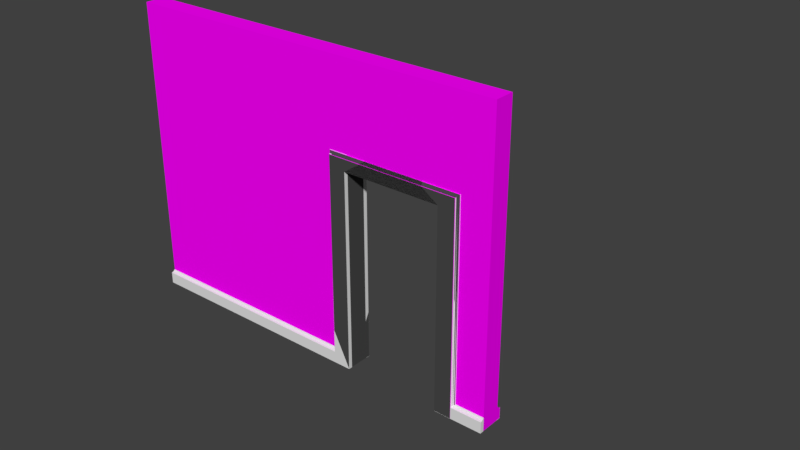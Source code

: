 # Source: LodA_WallWithDoor3x4x.20.blend  (saved by Blender 2.78.0; exported with 4.5.12 LTS)
import bpy
from mathutils import Matrix  # noqa: F401  (used for matrix-valued properties, if any)

bpy.ops.wm.read_factory_settings(use_empty=True)
scene = bpy.context.scene
scene.name = 'Scene'

# ---- collections
col_collection_1 = bpy.data.collections.new('Collection 1'); scene.collection.children.link(col_collection_1)
col_collection_1.hide_render = True
col_collection_1.hide_viewport = True
col_collection_2 = bpy.data.collections.new('Collection 2'); scene.collection.children.link(col_collection_2)

# ---- images (referenced by path relative to the original .blend; pixels are not part of the script)
import os
ASSET_DIR = os.environ.get("B2B_ASSET_DIR", "")  # directory of the original .blend (textures are referenced by path, not embedded)
HERE = os.path.dirname(os.path.abspath(__file__))  # packed textures are extracted next to this script under _unpacked/

def load_image(name, relpath, width, height, colorspace="sRGB"):
    """Load a texture the original file referenced (path relative to the .blend, or extracted next to this script)."""
    p = next((c for c in (os.path.join(HERE, relpath), os.path.join(ASSET_DIR, relpath)) if relpath and os.path.exists(c)), "")
    if p:
        img = bpy.data.images.load(p, check_existing=True)
        img.name = name
    else:  # same state as the original file: an image datablock whose file is absent (Cycles renders it pink)
        img = bpy.data.images.new(name, width, height)
        img.source = "FILE"
        img.filepath = "//" + (relpath or name)
    img.colorspace_settings.name = colorspace
    return img
img_texturescom_papercloseup0016_seamless_s_jpg = load_image('TexturesCom_PaperCloseup0016_seamless_S.jpg', 'TexturesCom_PaperCloseup0016_seamless_S.jpg', 1024, 1024, 'sRGB')
img_texturescom_plasterbare0151_1_seamless_s_jpg = load_image('TexturesCom_PlasterBare0151_1_seamless_S.jpg', 'TexturesCom_PlasterBare0151_1_seamless_S.jpg', 1024, 1024, 'sRGB')

# ---- materials (node trees are filled in below, after node groups)
mat_officewalltexture = bpy.data.materials.new('OfficeWallTexture')
mat_officewalltexture.alpha_threshold = 0.0
mat_officewalltexture.roughness = 0.5
mat_conctrete = bpy.data.materials.new('Conctrete')
mat_conctrete.alpha_threshold = 0.0
mat_conctrete.roughness = 0.5
mat_officegray = bpy.data.materials.new('OfficeGray')
mat_officegray.alpha_threshold = 0.0
mat_officegray.roughness = 0.5

# ---- material node trees
mat_officewalltexture.use_nodes = True; mat_officewalltexture.node_tree.nodes.clear()
_N = mat_officewalltexture.node_tree.nodes; _L = mat_officewalltexture.node_tree.links
n0 = _N.new('ShaderNodeOutputMaterial'); n0.name = 'Material Output'; n0.location = (300, 300)
n1 = _N.new('ShaderNodeBsdfDiffuse'); n1.name = 'Diffuse BSDF'; n1.location = (10, 300)
n2 = _N.new('ShaderNodeTexImage'); n2.name = 'Image Texture'; n2.location = (-180, 300)
n2.width = 140
n2.image = img_texturescom_papercloseup0016_seamless_s_jpg
_L.new(n1.outputs[0], n0.inputs[0])
_L.new(n2.outputs[0], n1.inputs[0])
n0.is_active_output = True
mat_conctrete.use_nodes = True; mat_conctrete.node_tree.nodes.clear()
_N = mat_conctrete.node_tree.nodes; _L = mat_conctrete.node_tree.links
n0 = _N.new('ShaderNodeOutputMaterial'); n0.name = 'Material Output'; n0.location = (300, 300)
n1 = _N.new('ShaderNodeBsdfDiffuse'); n1.name = 'Diffuse BSDF'; n1.location = (10, 300)
n2 = _N.new('ShaderNodeTexImage'); n2.name = 'Image Texture'; n2.location = (-180, 300)
n2.width = 140
n2.image = img_texturescom_plasterbare0151_1_seamless_s_jpg
_L.new(n1.outputs[0], n0.inputs[0])
_L.new(n2.outputs[0], n1.inputs[0])
n0.is_active_output = True
mat_officegray.use_nodes = True; mat_officegray.node_tree.nodes.clear()
_N = mat_officegray.node_tree.nodes; _L = mat_officegray.node_tree.links
n0 = _N.new('ShaderNodeOutputMaterial'); n0.name = 'Material Output'; n0.location = (300, 300)
n1 = _N.new('ShaderNodeBsdfDiffuse'); n1.name = 'Diffuse BSDF'; n1.location = (10, 300)
n1.inputs[0].default_value = (0.06681, 0.06681, 0.06681, 1.0)
_L.new(n1.outputs[0], n0.inputs[0])
n0.is_active_output = True

# ---- world
world_world_001 = bpy.data.worlds.new('World.001'); scene.world = world_world_001
world_world_001.use_nodes = True; world_world_001.node_tree.nodes.clear()
_N = world_world_001.node_tree.nodes; _L = world_world_001.node_tree.links
n0 = _N.new('ShaderNodeOutputWorld'); n0.name = 'World Output'; n0.location = (300, 300)
n1 = _N.new('ShaderNodeBackground'); n1.name = 'Background'; n1.location = (10, 300)
n1.inputs[0].default_value = (0.05, 0.05, 0.05, 1.0)
_L.new(n1.outputs[0], n0.inputs[0])
n0.is_active_output = True
world_world_001.use_sun_shadow = False
world_world_001.sun_shadow_jitter_overblur = 0.0
world_world_001.cycles.sampling_method = 'MANUAL'

# ---- meshes
me_loda_wallwithdoor3x4x_000 = bpy.data.meshes.new('LodA_WallWithDoor3x4x.000')
me_loda_wallwithdoor3x4x_000.from_pydata([(-2.0, 0.0, 0.0), (2.0, 0.0, 0.0), (-2.0, 3.0, 0.0), (2.0, 3.0, 0.0), (-2.0, 3.0, -0.2), (-2.0, -1.093e-08, -0.2), (2.0, -1.093e-08, -0.2), (2.0, 3.0, -0.2), (0.5, 2.0, -0.2), (0.5, 2.0, -2.235e-08), (1.5, 2.0, -0.2), (1.5, 2.0, -2.235e-08), (0.5, -1.093e-08, -0.2), (0.5, 0.0, 0.0), (1.5, -1.093e-08, -0.2), (1.5, 0.0, 0.0)], [], [(0, 13, 9, 11, 15, 1, 3, 2), (5, 4, 7, 6, 14, 10, 8, 12), (1, 6, 7, 3), (2, 4, 5, 0), (3, 7, 4, 2), (0, 5, 12, 13), (11, 10, 14, 15), (15, 14, 6, 1), (8, 9, 13, 12), (10, 11, 9, 8)])
me_loda_wallwithdoor3x4x_000.use_remesh_preserve_volume = False
me_loda_wallwithdoor3x4x_000.use_remesh_preserve_attributes = False
me_loda_wallwithdoor3x4x_000.use_mirror_vertex_groups = False
me_loda_wallwithdoor3x4x_000.update()
me_lodb_wallwithdoorouter3x4x_20 = bpy.data.meshes.new('LodB_WallWithDoorOuter3x4x.20')
me_lodb_wallwithdoorouter3x4x_20.from_pydata([(0.5, 1.999, -1.358e-07), (0.3048, 2.141, -1.231e-07), (0.5, 1.999, 0.04), (0.3137, 2.132, 0.009337), (0.3212, 2.125, 0.0168), (0.3265, 2.119, 0.02742), (0.3048, 2.141, 0.003592), (0.3066, 2.139, 0.006757), (0.3054, 2.141, 0.005458), (0.3283, 2.118, 0.03754), (0.3306, 2.115, 0.04), (0.3293, 2.117, 0.03914), (1.5, 1.999, 0.04), (1.5, 1.999, -1.358e-07), (1.305, 2.141, -1.231e-07), (1.321, 2.125, 0.0168), (1.314, 2.132, 0.009337), (1.327, 2.119, 0.02742), (1.305, 2.141, 0.005458), (1.305, 2.141, 0.003592), (1.307, 2.139, 0.006757), (1.331, 2.115, 0.04), (1.329, 2.117, 0.03914), (1.328, 2.118, 0.03754), (1.5, 1.999, -1.375e-07), (1.695, 2.141, -1.248e-07), (1.5, 1.999, 0.04), (1.686, 2.132, 0.009337), (1.679, 2.125, 0.0168), (1.673, 2.119, 0.02742), (1.695, 2.141, 0.003592), (1.693, 2.139, 0.006757), (1.695, 2.141, 0.005458), (1.672, 2.118, 0.03754), (1.669, 2.115, 0.04), (1.671, 2.117, 0.03914), (0.5, 1.999, 0.04), (0.5, 1.999, -1.375e-07), (0.6952, 2.141, -1.248e-07), (0.6788, 2.125, 0.0168), (0.6863, 2.132, 0.009337), (0.6735, 2.119, 0.02742), (0.6946, 2.141, 0.005458), (0.6952, 2.141, 0.003592), (0.6934, 2.139, 0.006757), (0.6694, 2.115, 0.04), (0.6707, 2.117, 0.03914), (0.6717, 2.118, 0.03754), (0.5, 1.999, -0.2), (0.3048, 2.141, -0.2), (0.5, 1.999, -0.24), (0.2991, 0.1403, -0.2), (0.3137, 2.132, -0.2093), (0.3212, 2.125, -0.2168), (0.3265, 2.119, -0.2274), (0.3208, 0.1186, -0.2274), (0.3155, 0.1239, -0.2168), (0.308, 0.1314, -0.2093), (0.3048, 2.141, -0.2036), (0.3066, 2.139, -0.2068), (0.3054, 2.141, -0.2055), (0.3009, 0.1386, -0.2068), (0.2991, 0.1403, -0.2036), (0.2997, 0.1397, -0.2055), (0.3283, 2.118, -0.2375), (0.3306, 2.115, -0.24), (0.3293, 2.117, -0.2391), (0.3249, 0.1146, -0.24), (0.3226, 0.1168, -0.2375), (0.3236, 0.1159, -0.2391), (1.5, 1.999, -0.24), (1.5, 1.999, -0.2), (1.305, 2.141, -0.2), (1.321, 2.125, -0.2168), (1.314, 2.132, -0.2093), (1.327, 2.119, -0.2274), (1.305, 2.141, -0.2055), (1.305, 2.141, -0.2036), (1.307, 2.139, -0.2068), (1.331, 2.115, -0.24), (1.329, 2.117, -0.2391), (1.328, 2.118, -0.2375), (-2.0, -0.001823, -0.2), (-2.0, -0.001823, -0.24), (1.5, 1.999, -0.2), (1.695, 2.141, -0.2), (1.5, 1.999, -0.24), (1.701, 0.1403, -0.2), (1.686, 2.132, -0.2093), (1.679, 2.125, -0.2168), (1.673, 2.119, -0.2274), (1.679, 0.1186, -0.2274), (1.684, 0.1239, -0.2168), (1.692, 0.1314, -0.2093), (1.695, 2.141, -0.2036), (1.693, 2.139, -0.2068), (1.695, 2.141, -0.2055), (1.699, 0.1386, -0.2068), (1.701, 0.1403, -0.2036), (1.7, 0.1397, -0.2055), (1.672, 2.118, -0.2375), (1.669, 2.115, -0.24), (1.671, 2.117, -0.2391), (1.675, 0.1146, -0.24), (1.677, 0.1168, -0.2375), (1.676, 0.1159, -0.2391), (0.5, 1.999, -0.24), (0.5, 1.999, -0.2), (0.6952, 2.141, -0.2), (0.6788, 2.125, -0.2168), (0.6863, 2.132, -0.2093), (0.6735, 2.119, -0.2274), (0.6946, 2.141, -0.2055), (0.6952, 2.141, -0.2036), (0.6934, 2.139, -0.2068), (0.6694, 2.115, -0.24), (0.6707, 2.117, -0.2391), (0.6717, 2.118, -0.2375), (2.0, 0.1403, -0.2), (2.0, 0.1314, -0.2093), (2.0, 0.1239, -0.2168), (2.0, 0.1186, -0.2274), (2.0, 0.1403, -0.2036), (2.0, 0.1397, -0.2055), (2.0, 0.1386, -0.2068), (2.0, 0.1159, -0.2391), (2.0, 0.1146, -0.24), (2.0, 0.1168, -0.2375), (-2.0, 0.1159, -0.2391), (-2.0, 0.1186, -0.2274), (-2.0, 0.1314, -0.2093), (-2.0, 0.1239, -0.2168), (-2.0, 0.1386, -0.2068), (-2.0, 0.1146, -0.24), (-2.0, 0.1168, -0.2375), (-2.0, 0.1386, -0.2), (-2.0, 0.0, 0.0), (-2.0, 3.0, 0.0), (2.0, 3.0, 0.0), (-2.0, 3.0, -0.2), (-2.0, -1.093e-08, -0.2), (2.0, 3.0, -0.2), (0.5, 2.0, -0.2), (0.5, 2.0, -2.235e-08), (1.5, 2.0, -0.2), (1.5, 2.0, -2.235e-08), (0.5, -1.093e-08, -0.2), (0.5, 0.0, 0.0), (-0.6513, -3.109e-08, 0.0), (-0.6513, -3.705e-08, -0.2), (-0.6513, -3.705e-08, -0.2), (-0.6513, -0.001823, -0.2), (-0.6513, -0.001823, -0.24), (-0.6513, -3.825e-08, -0.24), (0.2994, 7.451e-09, 0.003592), (0.2994, 7.451e-09, 0.003407), (0.3008, -1.192e-07, -3.048e-08), (0.5, -1.192e-07, -3.044e-08), (0.3, -2.161e-07, 0.005458), (0.4974, -3.702e-08, -0.2), (0.5, -9.185e-08, -0.2), (0.3012, -5.215e-08, 0.006757), (0.3083, -1.341e-07, 0.009337), (0.3159, 4.47e-08, 0.0168), (0.3212, -7.451e-08, 0.02742), (0.323, 1.49e-08, 0.03754), (0.3239, 8.941e-08, 0.03914), (0.3252, -1.49e-08, 0.04), (0.5, -3.199e-07, 0.04), (0.5, -9.36e-08, -0.24), (0.4973, -3.83e-08, -0.24), (1.5, 2.98e-08, -0.2), (2.0, 0.0, 1.561e-08), (2.0, -2.98e-08, -0.2), (1.5, 2.98e-08, 1.097e-08), (1.503, -3.679e-08, -0.2), (1.5, -2.549e-07, -0.2), (1.7, 1.788e-07, -3.246e-08), (1.7, 1.788e-07, 0.003196), (1.7, 1.788e-07, 0.003592), (1.5, -8.941e-08, -2.773e-08), (1.7, 2.98e-08, 0.005458), (1.699, 8.941e-08, 0.006757), (1.691, 1.043e-07, 0.009337), (1.684, 2.235e-07, 0.0168), (1.679, 1.788e-07, 0.02742), (1.677, 0.0, 0.03754), (1.676, -5.96e-08, 0.03914), (1.674, -5.96e-08, 0.04), (2.0, -3.679e-08, -0.2), (1.5, -8.941e-08, 0.04), (1.503, -3.807e-08, -0.24), (1.5, -2.568e-07, -0.24), (2.0, -3.818e-08, -0.24), (-0.6513, -3.705e-08, -0.2), (-0.6513, -3.109e-08, 0.0), (-2.0, 3.0, 0.0), (2.0, 3.0, 0.0), (-2.0, 3.0, -0.2), (2.0, 3.0, -0.2), (2.0, 0.0, 1.561e-08), (2.0, -2.98e-08, -0.2)], [(149, 148), (146, 149)], [(6, 8, 18, 19), (2, 168, 157, 0), (7, 161, 162, 3), (3, 162, 163, 4), (4, 163, 164, 5), (2, 10, 167, 168), (6, 154, 158, 8), (8, 158, 161, 7), (5, 164, 165, 9), (13, 14, 19, 18, 20, 16, 15, 17, 23, 22, 21, 12), (1, 6, 19, 14), (4, 5, 17, 15), (8, 7, 20, 18), (0, 1, 14, 13), (3, 4, 15, 16), (5, 9, 23, 17), (7, 3, 16, 20), (9, 11, 22, 23), (11, 10, 21, 22), (10, 2, 12, 21), (2, 0, 13, 12), (30, 43, 42, 32), (26, 24, 180, 190), (31, 27, 183, 182), (27, 28, 184, 183), (28, 29, 185, 184), (26, 190, 188, 34), (30, 32, 181, 179), (32, 31, 182, 181), (29, 33, 186, 185), (37, 36, 45, 46, 47, 41, 39, 40, 44, 42, 43, 38), (25, 38, 43, 30), (28, 39, 41, 29), (32, 42, 44, 31), (24, 37, 38, 25), (27, 40, 39, 28), (29, 41, 47, 33), (31, 44, 40, 27), (33, 47, 46, 35), (35, 46, 45, 34), (34, 45, 36, 26), (26, 36, 37, 24), (58, 77, 76, 60), (50, 48, 160, 169), (59, 52, 57, 61), (62, 51, 49, 58), (52, 53, 56, 57), (53, 54, 55, 56), (50, 169, 170, 67, 65), (58, 60, 63, 62), (60, 59, 61, 63), (67, 69, 66, 65), (69, 68, 64, 66), (54, 64, 68, 55), (71, 70, 79, 80, 81, 75, 73, 74, 78, 76, 77, 72), (49, 72, 77, 58), (53, 73, 75, 54), (60, 76, 78, 59), (48, 71, 72, 49), (52, 74, 73, 53), (54, 75, 81, 64), (59, 78, 74, 52), (64, 81, 80, 66), (66, 80, 79, 65), (65, 79, 70, 50), (50, 70, 71, 48), (67, 133, 128, 69), (69, 128, 134, 68), (55, 129, 131, 56), (56, 131, 130, 57), (68, 134, 129, 55), (57, 130, 132, 61), (94, 96, 112, 113), (86, 192, 176, 84), (95, 97, 93, 88), (98, 94, 85, 87), (88, 93, 92, 89), (89, 92, 91, 90), (86, 101, 103, 191, 192), (94, 98, 99, 96), (96, 99, 97, 95), (87, 175, 189, 118), (103, 101, 102, 105), (105, 102, 100, 104), (90, 91, 104, 100), (107, 108, 113, 112, 114, 110, 109, 111, 117, 116, 115, 106), (85, 94, 113, 108), (89, 90, 111, 109), (96, 95, 114, 112), (84, 85, 108, 107), (88, 89, 109, 110), (90, 100, 117, 111), (95, 88, 110, 114), (100, 102, 116, 117), (102, 101, 115, 116), (101, 86, 106, 115), (86, 84, 107, 106), (103, 105, 125, 126), (105, 104, 127, 125), (91, 92, 120, 121), (97, 99, 123, 124), (92, 93, 119, 120), (104, 91, 121, 127), (99, 98, 122, 123), (93, 97, 124, 119), (98, 87, 118, 122), (62, 63, 61, 132, 135, 51), (51, 135, 82, 151, 150, 159), (82, 135, 132, 130, 131, 129, 134, 128, 133, 83), (136, 195, 147, 143, 145, 174, 172, 138, 137), (140, 139, 141, 173, 171, 144, 142, 146, 194), (137, 139, 140, 136), (136, 140, 194, 146, 147, 195), (145, 144, 171, 174), (142, 143, 147, 146), (144, 145, 143, 142), (156, 155, 154, 6, 1), (170, 153, 152, 83, 133, 67), (157, 156, 1, 0), (177, 180, 24, 25), (166, 167, 10, 11), (152, 151, 82, 83), (179, 178, 177, 25, 30), (189, 193, 126, 125, 127, 121, 120, 119, 124, 123, 122, 118), (193, 191, 103, 126), (159, 160, 48, 49, 51), (173, 172, 174, 171), (178, 179, 181, 182, 183, 184, 185, 186, 187, 188, 190, 180, 177), (168, 167, 166, 165, 164, 163, 162, 161, 158, 154, 155, 156, 157), (176, 192, 191, 193, 189, 175), (176, 175, 87, 85, 84), (165, 166, 11, 9), (187, 186, 33, 35), (188, 187, 35, 34), (197, 199, 198, 196), (200, 201, 199, 197)])
me_lodb_wallwithdoorouter3x4x_20.polygons.foreach_set('material_index', [0, 2, 2, 2, 2, 2, 0, 0, 2, 0, 0, 2, 0, 0, 2, 2, 2, 0, 0, 2, 2, 0, 2, 2, 2, 2, 2, 0, 0, 2, 0, 0, 2, 0, 0, 2, 2, 2, 0, 0, 2, 2, 0, 2, 2, 0, 2, 2, 2, 0, 0, 0, 0, 2, 0, 0, 2, 0, 0, 2, 2, 2, 0, 0, 2, 0, 0, 0, 2, 2, 0, 2, 0, 2, 2, 0, 2, 2, 2, 0, 0, 0, 0, 0, 2, 0, 0, 2, 0, 0, 2, 2, 2, 0, 0, 2, 2, 0, 0, 2, 0, 2, 2, 0, 2, 0, 0, 0, 0, 1, 0, 1, 0, 2, 2, 2, 0, 2, 0, 0, 0, 0, 0, 0, 2, 0, 0, 0, 0, 0, 0, 0, 0, 0, 1, 1])
_uv = me_lodb_wallwithdoorouter3x4x_20.uv_layers.new(name='UVMap')
_uv.uv.foreach_set('vector', [0.0, 0.0, 1.0, 0.0, 1.0, 1.0, 0.0, 1.0, 0.0, 0.0, 1.0, 0.0, 1.0, 1.0, 0.0, 1.0, 0.0, 0.0, 1.0, 0.0, 1.0, 1.0, 0.0, 1.0, 0.0, 0.0, 1.0, 0.0, 1.0, 1.0, 0.0, 1.0, 0.0, 0.0, 1.0, 0.0, 1.0, 1.0, 0.0, 1.0, 0.0, 0.0, 1.0, 0.0, 1.0, 1.0, 0.0, 1.0, 0.0, 0.0, 1.0, 0.0, 1.0, 1.0, 0.0, 1.0, 0.0, 0.0, 1.0, 0.0, 1.0, 1.0, 0.0, 1.0, 0.0, 0.0, 1.0, 0.0, 1.0, 1.0, 0.0, 1.0, 0.5, 1.0, 0.75, 0.933, 0.933, 0.75, 1.0, 0.5, 0.933, 0.25, 0.75, 0.06699, 0.5, 0.0, 0.25, 0.06699, 0.06699, 0.25, 0.0, 0.5, 0.06699, 0.75, 0.25, 0.933, 0.0, 0.0, 1.0, 0.0, 1.0, 1.0, 0.0, 1.0, 0.0, 0.0, 1.0, 0.0, 1.0, 1.0, 0.0, 1.0, 0.0, 0.0, 1.0, 0.0, 1.0, 1.0, 0.0, 1.0, 0.0, 0.0, 1.0, 0.0, 1.0, 1.0, 0.0, 1.0, 0.0, 0.0, 1.0, 0.0, 1.0, 1.0, 0.0, 1.0, 0.0, 0.0, 1.0, 0.0, 1.0, 1.0, 0.0, 1.0, 0.0, 0.0, 1.0, 0.0, 1.0, 1.0, 0.0, 1.0, 0.0, 0.0, 1.0, 0.0, 1.0, 1.0, 0.0, 1.0, 0.0, 0.0, 1.0, 0.0, 1.0, 1.0, 0.0, 1.0, 0.0, 0.0, 1.0, 0.0, 1.0, 1.0, 0.0, 1.0, 0.0, 0.0, 1.0, 0.0, 1.0, 1.0, 0.0, 1.0, 0.0, 0.0, 1.0, 0.0, 1.0, 1.0, 0.0, 1.0, 0.0, 0.0, 1.0, 0.0, 1.0, 1.0, 0.0, 1.0, 0.0, 0.0, 1.0, 0.0, 1.0, 1.0, 0.0, 1.0, 0.0, 0.0, 1.0, 0.0, 1.0, 1.0, 0.0, 1.0, 0.0, 0.0, 1.0, 0.0, 1.0, 1.0, 0.0, 1.0, 0.0, 0.0, 1.0, 0.0, 1.0, 1.0, 0.0, 1.0, 0.0, 0.0, 1.0, 0.0, 1.0, 1.0, 0.0, 1.0, 0.0, 0.0, 1.0, 0.0, 1.0, 1.0, 0.0, 1.0, 0.0, 0.0, 1.0, 0.0, 1.0, 1.0, 0.0, 1.0, 0.5, 1.0, 0.75, 0.933, 0.933, 0.75, 1.0, 0.5, 0.933, 0.25, 0.75, 0.06699, 0.5, 0.0, 0.25, 0.06699, 0.06699, 0.25, 0.0, 0.5, 0.06699, 0.75, 0.25, 0.933, 0.0, 0.0, 1.0, 0.0, 1.0, 1.0, 0.0, 1.0, 0.0, 0.0, 1.0, 0.0, 1.0, 1.0, 0.0, 1.0, 0.0, 0.0, 1.0, 0.0, 1.0, 1.0, 0.0, 1.0, 0.0, 0.0, 1.0, 0.0, 1.0, 1.0, 0.0, 1.0, 0.0, 0.0, 1.0, 0.0, 1.0, 1.0, 0.0, 1.0, 0.0, 0.0, 1.0, 0.0, 1.0, 1.0, 0.0, 1.0, 0.0, 0.0, 1.0, 0.0, 1.0, 1.0, 0.0, 1.0, 0.0, 0.0, 1.0, 0.0, 1.0, 1.0, 0.0, 1.0, 0.0, 0.0, 1.0, 0.0, 1.0, 1.0, 0.0, 1.0, 0.0, 0.0, 1.0, 0.0, 1.0, 1.0, 0.0, 1.0, 0.0, 0.0, 1.0, 0.0, 1.0, 1.0, 0.0, 1.0, 0.0, 0.0, 1.0, 0.0, 1.0, 1.0, 0.0, 1.0, 0.0, 0.0, 1.0, 0.0, 1.0, 1.0, 0.0, 1.0, 0.0, 0.0, 1.0, 0.0, 1.0, 1.0, 0.0, 1.0, 0.0, 0.0, 1.0, 0.0, 1.0, 1.0, 0.0, 1.0, 0.0, 0.0, 1.0, 0.0, 1.0, 1.0, 0.0, 1.0, 0.0, 0.0, 1.0, 0.0, 1.0, 1.0, 0.0, 1.0, 0.5, 1.0, 0.9755, 0.6545, 0.7939, 0.09549, 0.2061, 0.09549, 0.02447, 0.6545, 0.0, 0.0, 1.0, 0.0, 1.0, 1.0, 0.0, 1.0, 0.0, 0.0, 1.0, 0.0, 1.0, 1.0, 0.0, 1.0, 0.0, 0.0, 1.0, 0.0, 1.0, 1.0, 0.0, 1.0, 0.0, 0.0, 1.0, 0.0, 1.0, 1.0, 0.0, 1.0, 0.0, 0.0, 1.0, 0.0, 1.0, 1.0, 0.0, 1.0, 0.5, 1.0, 0.75, 0.933, 0.933, 0.75, 1.0, 0.5, 0.933, 0.25, 0.75, 0.06699, 0.5, 0.0, 0.25, 0.06699, 0.06699, 0.25, 0.0, 0.5, 0.06699, 0.75, 0.25, 0.933, 0.0, 0.0, 1.0, 0.0, 1.0, 1.0, 0.0, 1.0, 0.0, 0.0, 1.0, 0.0, 1.0, 1.0, 0.0, 1.0, 0.0, 0.0, 1.0, 0.0, 1.0, 1.0, 0.0, 1.0, 0.0, 0.0, 1.0, 0.0, 1.0, 1.0, 0.0, 1.0, 0.0, 0.0, 1.0, 0.0, 1.0, 1.0, 0.0, 1.0, 0.0, 0.0, 1.0, 0.0, 1.0, 1.0, 0.0, 1.0, 0.0, 0.0, 1.0, 0.0, 1.0, 1.0, 0.0, 1.0, 0.0, 0.0, 1.0, 0.0, 1.0, 1.0, 0.0, 1.0, 0.0, 0.0, 1.0, 0.0, 1.0, 1.0, 0.0, 1.0, 0.0, 0.0, 1.0, 0.0, 1.0, 1.0, 0.0, 1.0, 0.0, 0.0, 1.0, 0.0, 1.0, 1.0, 0.0, 1.0, 0.0, 0.0, 1.0, 0.0, 1.0, 1.0, 0.0, 1.0, 0.0, 0.0, 1.0, 0.0, 1.0, 1.0, 0.0, 1.0, 0.0, 0.0, 1.0, 0.0, 1.0, 1.0, 0.0, 1.0, 0.0, 0.0, 1.0, 0.0, 1.0, 1.0, 0.0, 1.0, 0.0, 0.0, 1.0, 0.0, 1.0, 1.0, 0.0, 1.0, 0.0, 0.0, 1.0, 0.0, 1.0, 1.0, 0.0, 1.0, 0.0, 0.0, 1.0, 0.0, 1.0, 1.0, 0.0, 1.0, 0.0, 0.0, 1.0, 0.0, 1.0, 1.0, 0.0, 1.0, 0.0, 0.0, 1.0, 0.0, 1.0, 1.0, 0.0, 1.0, 0.0, 0.0, 1.0, 0.0, 1.0, 1.0, 0.0, 1.0, 0.0, 0.0, 1.0, 0.0, 1.0, 1.0, 0.0, 1.0, 0.0, 0.0, 1.0, 0.0, 1.0, 1.0, 0.0, 1.0, 0.5, 1.0, 0.9755, 0.6545, 0.7939, 0.09549, 0.2061, 0.09549, 0.02447, 0.6545, 0.0, 0.0, 1.0, 0.0, 1.0, 1.0, 0.0, 1.0, 0.0, 0.0, 1.0, 0.0, 1.0, 1.0, 0.0, 1.0, 0.0, 0.0, 1.0, 0.0, 1.0, 1.0, 0.0, 1.0, 0.0, 0.0, 1.0, 0.0, 1.0, 1.0, 0.0, 1.0, 0.0, 0.0, 1.0, 0.0, 1.0, 1.0, 0.0, 1.0, 0.0, 0.0, 1.0, 0.0, 1.0, 1.0, 0.0, 1.0, 0.5, 1.0, 0.75, 0.933, 0.933, 0.75, 1.0, 0.5, 0.933, 0.25, 0.75, 0.06699, 0.5, 0.0, 0.25, 0.06699, 0.06699, 0.25, 0.0, 0.5, 0.06699, 0.75, 0.25, 0.933, 0.0, 0.0, 1.0, 0.0, 1.0, 1.0, 0.0, 1.0, 0.0, 0.0, 1.0, 0.0, 1.0, 1.0, 0.0, 1.0, 0.0, 0.0, 1.0, 0.0, 1.0, 1.0, 0.0, 1.0, 0.0, 0.0, 1.0, 0.0, 1.0, 1.0, 0.0, 1.0, 0.0, 0.0, 1.0, 0.0, 1.0, 1.0, 0.0, 1.0, 0.0, 0.0, 1.0, 0.0, 1.0, 1.0, 0.0, 1.0, 0.0, 0.0, 1.0, 0.0, 1.0, 1.0, 0.0, 1.0, 0.0, 0.0, 1.0, 0.0, 1.0, 1.0, 0.0, 1.0, 0.0, 0.0, 1.0, 0.0, 1.0, 1.0, 0.0, 1.0, 0.0, 0.0, 1.0, 0.0, 1.0, 1.0, 0.0, 1.0, 0.0, 0.0, 1.0, 0.0, 1.0, 1.0, 0.0, 1.0, 0.0, 0.0, 1.0, 0.0, 1.0, 1.0, 0.0, 1.0, 0.0, 0.0, 1.0, 0.0, 1.0, 1.0, 0.0, 1.0, 0.0, 0.0, 1.0, 0.0, 1.0, 1.0, 0.0, 1.0, 0.0, 0.0, 1.0, 0.0, 1.0, 1.0, 0.0, 1.0, 0.0, 0.0, 1.0, 0.0, 1.0, 1.0, 0.0, 1.0, 0.0, 0.0, 1.0, 0.0, 1.0, 1.0, 0.0, 1.0, 0.0, 0.0, 1.0, 0.0, 1.0, 1.0, 0.0, 1.0, 0.0, 0.0, 1.0, 0.0, 1.0, 1.0, 0.0, 1.0, 0.0, 0.0, 1.0, 0.0, 1.0, 1.0, 0.0, 1.0, 0.5, 1.0, 0.933, 0.75, 0.933, 0.25, 0.5, 0.0, 0.06699, 0.25, 0.06699, 0.75, 0.5, 1.0, 0.933, 0.75, 0.933, 0.25, 0.5, 0.0, 0.06699, 0.25, 0.06699, 0.75, 0.5, 1.0, 0.7939, 0.9045, 0.9755, 0.6545, 0.9755, 0.3455, 0.7939, 0.09549, 0.5, 0.0, 0.2061, 0.09549, 0.02447, 0.3455, 0.02447, 0.6545, 0.2061, 0.9045, 3.0, 0.0, 3.0, 1.012, 3.0, 1.875, 1.0, 1.875, 1.0, 2.625, 3.0, 2.625, 3.0, 3.0, 4.768e-07, 3.0, 0.0, 1.788e-07, 3.0, 3.0, 4.768e-07, 3.0, 0.0, 3.576e-07, 3.0, 0.0, 3.0, 0.375, 1.0, 0.375, 1.0, 1.125, 3.0, 1.125, 3.0, 1.988, 0.0, 0.0, 0.5, 0.0, 0.5, 2.0, 6.557e-07, 2.0, 0.5, 1.0, 0.933, 0.75, 0.933, 0.25, 0.5, 0.0, 0.06699, 0.25, 0.06699, 0.75, 0.0, 0.0, 1.0, 0.0, 1.0, 1.0, 0.0, 1.0, 0.0, 0.0, 1.0, 0.0, 1.0, 1.0, 0.0, 1.0, 0.0, 0.0, 1.0, 0.0, 1.0, 1.0, 0.0, 1.0, 0.5, 1.0, 0.9755, 0.6545, 0.7939, 0.09549, 0.2061, 0.09549, 0.02447, 0.6545, 0.5, 1.0, 0.933, 0.75, 0.933, 0.25, 0.5, 0.0, 0.06699, 0.25, 0.06699, 0.75, 0.0, 0.0, 1.0, 0.0, 1.0, 1.0, 0.0, 1.0, 0.0, 0.0, 1.0, 0.0, 1.0, 1.0, 0.0, 1.0, 0.0, 0.0, 1.0, 0.0, 1.0, 1.0, 0.0, 1.0, 0.0, 0.0, 1.0, 0.0, 1.0, 1.0, 0.0, 1.0, 0.5, 1.0, 0.9755, 0.6545, 0.7939, 0.09549, 0.2061, 0.09549, 0.02447, 0.6545, 0.5, 1.0, 0.75, 0.933, 0.933, 0.75, 1.0, 0.5, 0.933, 0.25, 0.75, 0.06699, 0.5, 0.0, 0.25, 0.06699, 0.06699, 0.25, 0.0, 0.5, 0.06699, 0.75, 0.25, 0.933, 0.0, 0.0, 1.0, 0.0, 1.0, 1.0, 0.0, 1.0, 0.5, 1.0, 0.9755, 0.6545, 0.7939, 0.09549, 0.2061, 0.09549, 0.02447, 0.6545, 0.0, 0.0, 1.0, 0.0, 1.0, 1.0, 0.0, 1.0, 0.5, 1.0, 0.7324, 0.9427, 0.9115, 0.784, 0.9964, 0.5603, 0.9675, 0.3227, 0.8316, 0.1257, 0.6197, 0.01453, 0.3803, 0.01453, 0.1684, 0.1257, 0.03249, 0.3227, 0.003646, 0.5603, 0.08851, 0.784, 0.2676, 0.9427, 0.5, 1.0, 0.7324, 0.9427, 0.9115, 0.784, 0.9964, 0.5603, 0.9675, 0.3227, 0.8316, 0.1257, 0.6197, 0.01453, 0.3803, 0.01453, 0.1684, 0.1257, 0.03249, 0.3227, 0.003646, 0.5603, 0.08851, 0.784, 0.2676, 0.9427, 0.5, 1.0, 0.933, 0.75, 0.933, 0.25, 0.5, 0.0, 0.06699, 0.25, 0.06699, 0.75, 0.5, 1.0, 0.9755, 0.6545, 0.7939, 0.09549, 0.2061, 0.09549, 0.02447, 0.6545, 0.0, 0.0, 1.0, 0.0, 1.0, 1.0, 0.0, 1.0, 0.0, 0.0, 1.0, 0.0, 1.0, 1.0, 0.0, 1.0, 0.0, 0.0, 1.0, 0.0, 1.0, 1.0, 0.0, 1.0, 0.0, 0.0, 1.0, 0.0, 1.0, 2.0, 1.51e-06, 2.0, 1.0, 4.51e-08, 2.0, 0.0, 2.0, 1.5, 1.0, 1.5])
me_lodb_wallwithdoorouter3x4x_20.materials.append(mat_officewalltexture)
me_lodb_wallwithdoorouter3x4x_20.materials.append(mat_conctrete)
me_lodb_wallwithdoorouter3x4x_20.materials.append(mat_officegray)
me_lodb_wallwithdoorouter3x4x_20.use_remesh_preserve_volume = False
me_lodb_wallwithdoorouter3x4x_20.use_remesh_preserve_attributes = False
me_lodb_wallwithdoorouter3x4x_20.use_mirror_vertex_groups = False
me_lodb_wallwithdoorouter3x4x_20.update()
me_loda_plint_2x2x_2_blend_002 = bpy.data.meshes.new('LodA_Plint.2x2x.2.blend.002')
me_loda_plint_2x2x_2_blend_002.from_pydata([(-2.0, -3.725e-09, -5.812e-10), (-2.142, -1.863e-09, 0.1952), (-2.0, 0.04, 4.431e-10), (0.0008227, 2.328e-08, 5.702e-07), (-0.1413, -3.725e-09, 0.2009), (0.0008227, 0.04, 5.702e-07), (-2.133, 0.009338, 0.1863), (-2.126, 0.0168, 0.1788), (-2.12, 0.02742, 0.1735), (-0.1196, 0.02742, 0.1792), (-0.1249, 0.0168, 0.1845), (-0.1324, 0.009337, 0.192), (-2.142, 0.003592, 0.1952), (-2.14, 0.006757, 0.1934), (-2.142, 0.005458, 0.1946), (-0.1396, 0.006757, 0.1991), (-0.1413, 0.003592, 0.2009), (-0.1407, 0.005458, 0.2003), (-2.119, 0.03754, 0.1717), (-2.116, 0.04, 0.1694), (-2.118, 0.03914, 0.1707), (-0.1156, 0.04, 0.1751), (-0.1178, 0.03754, 0.1774), (-0.1169, 0.03914, 0.1764), (-2.0, 0.04, -1.0), (-2.0, 8.37e-08, -1.0), (-2.142, 8.556e-08, -0.8048), (-2.126, 0.0168, -0.8212), (-2.133, 0.009338, -0.8137), (-2.12, 0.02742, -0.8265), (-2.142, 0.005458, -0.8054), (-2.142, 0.003592, -0.8048), (-2.14, 0.006757, -0.8066), (-2.116, 0.04, -0.8306), (-2.118, 0.03914, -0.8293), (-2.119, 0.03754, -0.8283), (0.0008219, -1.948e-07, 2.5), (0.0008219, 0.04, 2.5), (-2.0, 8.196e-08, -1.0), (-2.142, 1.179e-07, -1.195), (-2.0, 0.04, -1.0), (0.0008229, 1.09e-07, -1.0), (-0.1413, 1.171e-07, -1.201), (0.0008229, 0.04, -1.0), (-2.133, 0.009338, -1.186), (-2.126, 0.0168, -1.179), (-2.12, 0.02742, -1.173), (-0.1196, 0.02742, -1.179), (-0.1249, 0.0168, -1.184), (-0.1324, 0.009337, -1.192), (-2.142, 0.003592, -1.195), (-2.14, 0.006757, -1.193), (-2.142, 0.005458, -1.195), (-0.1396, 0.006757, -1.199), (-0.1413, 0.003592, -1.201), (-0.1407, 0.005458, -1.2), (-2.119, 0.03754, -1.172), (-2.116, 0.04, -1.169), (-2.118, 0.03914, -1.171), (-0.1156, 0.04, -1.175), (-0.1178, 0.03754, -1.177), (-0.1169, 0.03914, -1.176), (-2.0, 0.04, 5.96e-08), (-2.0, -5.466e-09, 0.0), (-2.142, 3.052e-08, -0.1952), (-2.126, 0.0168, -0.1788), (-2.133, 0.009338, -0.1863), (-2.12, 0.02742, -0.1735), (-2.142, 0.005458, -0.1946), (-2.142, 0.003592, -0.1952), (-2.14, 0.006757, -0.1934), (-2.116, 0.04, -0.1694), (-2.118, 0.03914, -0.1707), (-2.119, 0.03754, -0.1717), (0.0008231, 1.538e-07, -1.5), (0.0008231, 0.04, -1.5), (-0.1413, 1.441e-07, -1.5), (-0.1324, 0.009337, -1.5), (-0.1249, 0.0168, -1.5), (-0.1196, 0.02742, -1.5), (-0.1413, 0.003592, -1.5), (-0.1407, 0.005458, -1.5), (-0.1396, 0.006757, -1.5), (-0.1169, 0.03914, -1.5), (-0.1156, 0.04, -1.5), (-0.1178, 0.03754, -1.5), (-0.1169, 0.03914, 2.5), (-0.1196, 0.02742, 2.5), (-0.1324, 0.009337, 2.5), (-0.1249, 0.0168, 2.5), (-0.1396, 0.006757, 2.5), (-0.1156, 0.04, 2.5), (-0.1178, 0.03754, 2.5), (-0.1396, -1.131e-06, 2.5), (-2.0, -0.2, -2.84e-08), (-2.142, -0.2, 0.1952), (-2.0, -0.24, -3.437e-08), (0.0008227, -0.2, 5.702e-07), (-0.1413, -0.2, 0.2009), (0.0008227, -0.24, 5.632e-07), (-2.133, -0.2093, 0.1863), (-2.126, -0.2168, 0.1788), (-2.12, -0.2274, 0.1735), (-0.1196, -0.2274, 0.1792), (-0.1249, -0.2168, 0.1845), (-0.1324, -0.2093, 0.192), (-2.142, -0.2036, 0.1952), (-2.14, -0.2068, 0.1934), (-2.142, -0.2055, 0.1946), (-0.1396, -0.2068, 0.1991), (-0.1413, -0.2036, 0.2009), (-0.1407, -0.2055, 0.2003), (-2.119, -0.2375, 0.1717), (-2.116, -0.24, 0.1694), (-2.118, -0.2391, 0.1707), (-0.1156, -0.24, 0.1751), (-0.1178, -0.2375, 0.1774), (-0.1169, -0.2391, 0.1764), (-2.0, -0.24, -1.0), (-2.0, -0.2, -1.0), (-2.142, -0.2, -0.8048), (-2.126, -0.2168, -0.8212), (-2.133, -0.2093, -0.8137), (-2.12, -0.2274, -0.8265), (-2.142, -0.2055, -0.8054), (-2.142, -0.2036, -0.8048), (-2.14, -0.2068, -0.8066), (-2.116, -0.24, -0.8306), (-2.118, -0.2391, -0.8293), (-2.119, -0.2375, -0.8283), (0.0008219, -0.2, 2.5), (0.0008219, -0.24, 2.5), (-2.0, -0.2, -1.0), (-2.142, -0.2, -1.195), (-2.0, -0.24, -1.0), (0.0008229, -0.2, -1.0), (-0.1413, -0.2, -1.201), (0.0008229, -0.24, -1.0), (-2.133, -0.2093, -1.186), (-2.126, -0.2168, -1.179), (-2.12, -0.2274, -1.173), (-0.1196, -0.2274, -1.179), (-0.1249, -0.2168, -1.184), (-0.1324, -0.2093, -1.192), (-2.142, -0.2036, -1.195), (-2.14, -0.2068, -1.193), (-2.142, -0.2055, -1.195), (-0.1396, -0.2068, -1.199), (-0.1413, -0.2036, -1.201), (-0.1407, -0.2055, -1.2), (-2.119, -0.2375, -1.172), (-2.116, -0.24, -1.169), (-2.118, -0.2391, -1.171), (-0.1156, -0.24, -1.175), (-0.1178, -0.2375, -1.177), (-0.1169, -0.2391, -1.176), (-2.0, -0.24, 2.479e-08), (-2.0, -0.2, -2.782e-08), (-2.142, -0.2, -0.1952), (-2.126, -0.2168, -0.1788), (-2.133, -0.2093, -0.1863), (-2.12, -0.2274, -0.1735), (-2.142, -0.2055, -0.1946), (-2.142, -0.2036, -0.1952), (-2.14, -0.2068, -0.1934), (-2.116, -0.24, -0.1694), (-2.118, -0.2391, -0.1707), (-2.119, -0.2375, -0.1717), (0.0008231, -0.2, -1.5), (0.0008231, -0.24, -1.5), (-0.1413, -0.2, -1.5), (-0.1324, -0.2093, -1.5), (-0.1249, -0.2168, -1.5), (-0.1196, -0.2274, -1.5), (-0.1413, -0.2036, -1.5), (-0.1407, -0.2055, -1.5), (-0.1396, -0.2068, -1.5), (-0.1169, -0.2391, -1.5), (-0.1156, -0.24, -1.5), (-0.1178, -0.2375, -1.5), (-0.1169, -0.2391, 2.5), (-0.1196, -0.2274, 2.5), (-0.1324, -0.2093, 2.5), (-0.1249, -0.2168, 2.5), (-0.1396, -0.2068, 2.5), (-0.1156, -0.24, 2.5), (-0.1178, -0.2375, 2.5), (-0.1396, -0.2, 2.5)], [], [(12, 14, 30, 31), (3, 4, 1, 0), (2, 5, 3, 0), (13, 15, 11, 6), (16, 12, 1, 4), (6, 11, 10, 7), (7, 10, 9, 8), (2, 19, 21, 5), (12, 16, 17, 14), (14, 17, 15, 13), (21, 19, 20, 23), (23, 20, 18, 22), (8, 9, 22, 18), (25, 26, 31, 30, 32, 28, 27, 29, 35, 34, 33, 24), (1, 12, 31, 26), (7, 8, 29, 27), (14, 13, 32, 30), (0, 1, 26, 25), (6, 7, 27, 28), (8, 18, 35, 29), (13, 6, 28, 32), (18, 20, 34, 35), (20, 19, 33, 34), (19, 2, 24, 33), (2, 0, 25, 24), (5, 21, 91, 37), (21, 23, 86, 91), (23, 22, 92, 86), (9, 10, 89, 87), (10, 11, 88, 89), (22, 9, 87, 92), (11, 15, 90, 88), (3, 5, 37, 36), (50, 69, 68, 52), (41, 38, 39, 42), (40, 38, 41, 43), (51, 44, 49, 53), (54, 42, 39, 50), (44, 45, 48, 49), (45, 46, 47, 48), (40, 43, 59, 57), (50, 52, 55, 54), (52, 51, 53, 55), (42, 76, 74, 41), (59, 61, 58, 57), (61, 60, 56, 58), (46, 56, 60, 47), (63, 62, 71, 72, 73, 67, 65, 66, 70, 68, 69, 64), (39, 64, 69, 50), (45, 65, 67, 46), (52, 68, 70, 51), (38, 63, 64, 39), (44, 66, 65, 45), (46, 67, 73, 56), (51, 70, 66, 44), (56, 73, 72, 58), (58, 72, 71, 57), (57, 71, 62, 40), (40, 62, 63, 38), (75, 74, 76, 80, 81, 82, 77, 78, 79, 85, 83, 84), (43, 75, 84, 59), (59, 84, 83, 61), (61, 83, 85, 60), (47, 79, 78, 48), (53, 82, 81, 55), (48, 78, 77, 49), (60, 85, 79, 47), (55, 81, 80, 54), (49, 77, 82, 53), (41, 74, 75, 43), (54, 80, 76, 42), (16, 4, 93, 90, 15, 17), (4, 3, 36, 93), (36, 37, 91, 86, 92, 87, 89, 88, 90, 93), (106, 125, 124, 108), (97, 94, 95, 98), (96, 94, 97, 99), (107, 100, 105, 109), (110, 98, 95, 106), (100, 101, 104, 105), (101, 102, 103, 104), (96, 99, 115, 113), (106, 108, 111, 110), (108, 107, 109, 111), (115, 117, 114, 113), (117, 116, 112, 114), (102, 112, 116, 103), (119, 118, 127, 128, 129, 123, 121, 122, 126, 124, 125, 120), (95, 120, 125, 106), (101, 121, 123, 102), (108, 124, 126, 107), (94, 119, 120, 95), (100, 122, 121, 101), (102, 123, 129, 112), (107, 126, 122, 100), (112, 129, 128, 114), (114, 128, 127, 113), (113, 127, 118, 96), (96, 118, 119, 94), (99, 131, 185, 115), (115, 185, 180, 117), (117, 180, 186, 116), (103, 181, 183, 104), (104, 183, 182, 105), (116, 186, 181, 103), (105, 182, 184, 109), (97, 130, 131, 99), (144, 146, 162, 163), (135, 136, 133, 132), (134, 137, 135, 132), (145, 147, 143, 138), (148, 144, 133, 136), (138, 143, 142, 139), (139, 142, 141, 140), (134, 151, 153, 137), (144, 148, 149, 146), (146, 149, 147, 145), (136, 135, 168, 170), (153, 151, 152, 155), (155, 152, 150, 154), (140, 141, 154, 150), (157, 158, 163, 162, 164, 160, 159, 161, 167, 166, 165, 156), (133, 144, 163, 158), (139, 140, 161, 159), (146, 145, 164, 162), (132, 133, 158, 157), (138, 139, 159, 160), (140, 150, 167, 161), (145, 138, 160, 164), (150, 152, 166, 167), (152, 151, 165, 166), (151, 134, 156, 165), (134, 132, 157, 156), (169, 178, 177, 179, 173, 172, 171, 176, 175, 174, 170, 168), (137, 153, 178, 169), (153, 155, 177, 178), (155, 154, 179, 177), (141, 142, 172, 173), (147, 149, 175, 176), (142, 143, 171, 172), (154, 141, 173, 179), (149, 148, 174, 175), (143, 147, 176, 171), (135, 137, 169, 168), (148, 136, 170, 174), (110, 111, 109, 184, 187, 98), (98, 187, 130, 97), (130, 187, 184, 182, 183, 181, 186, 180, 185, 131)])
me_loda_plint_2x2x_2_blend_002.use_remesh_preserve_volume = False
me_loda_plint_2x2x_2_blend_002.use_remesh_preserve_attributes = False
me_loda_plint_2x2x_2_blend_002.use_mirror_vertex_groups = False
me_loda_plint_2x2x_2_blend_002.update()

# ---- objects
ob_loda_wallwithdoor3x4x_000 = bpy.data.objects.new('LodA_WallWithDoor3x4x.000', me_loda_wallwithdoor3x4x_000)
ob_mirrorpoint = bpy.data.objects.new('MirrorPoint', None)
ob_lodb_wallwithdoorouter3x4x_20 = bpy.data.objects.new('LodB_WallWithDoorOuter3x4x.20', me_lodb_wallwithdoorouter3x4x_20)
ob_loda_plint_2x2x_2_blendplint = bpy.data.objects.new('LodA_Plint.2x2x.2.blendplint', me_loda_plint_2x2x_2_blend_002)

# ---- transforms, parenting, visibility, modifiers, constraints
ob_loda_wallwithdoor3x4x_000.location = (0.0, 0.0, 0.0)
ob_loda_wallwithdoor3x4x_000.rotation_euler = (1.571, -0.0, 0.0)
ob_loda_wallwithdoor3x4x_000.lineart.crease_threshold = 0.0
ob_mirrorpoint.location = (1.0, 0.1, 1.999)
ob_mirrorpoint.empty_image_offset = (0.0, 0.0)
ob_mirrorpoint.lineart.crease_threshold = 0.0
ob_lodb_wallwithdoorouter3x4x_20.location = (0.0, 0.0, 0.0)
ob_lodb_wallwithdoorouter3x4x_20.rotation_euler = (1.571, -0.0, 0.0)
ob_lodb_wallwithdoorouter3x4x_20.lineart.crease_threshold = 0.0
ob_loda_plint_2x2x_2_blendplint.location = (0.5, 4.47e-08, -0.001)
ob_loda_plint_2x2x_2_blendplint.rotation_euler = (-3.142, 1.571, 0.0)
ob_loda_plint_2x2x_2_blendplint.hide_viewport = True
ob_loda_plint_2x2x_2_blendplint.lineart.crease_threshold = 0.0

# ---- collection membership
col_collection_1.objects.link(ob_loda_wallwithdoor3x4x_000)
col_collection_2.objects.link(ob_mirrorpoint)
col_collection_2.objects.link(ob_lodb_wallwithdoorouter3x4x_20)
col_collection_2.objects.link(ob_loda_plint_2x2x_2_blendplint)

# ---- scene / render settings (as saved in the file)
scene.frame_start = 1; scene.frame_end = 250; scene.frame_set(1)
scene.render.engine = 'CYCLES'
scene.render.resolution_percentage = 50
scene.render.dither_intensity = 0.0
scene.cycles.use_denoising = False
scene.cycles.samples = 4
scene.cycles.sampling_pattern = 'TABULATED_SOBOL'
scene.cycles.light_sampling_threshold = 0.0
scene.cycles.use_adaptive_sampling = False
scene.cycles.use_light_tree = False
scene.cycles.blur_glossy = 0.0
scene.cycles.sample_clamp_indirect = 3.0
scene.view_settings.view_transform = 'Standard'
bpy.context.view_layer.update()

# ---- added for rendering (the .blend has no active camera and no usable light): camera, sun
cam_auto = bpy.data.cameras.new('AutoCamera')
cam_auto.lens = 50.0
cam_auto.sensor_width = 36.0
cam_auto.clip_end = 1000.0
ob_auto_camera = bpy.data.objects.new('AutoCamera', cam_auto)
scene.collection.objects.link(ob_auto_camera)
ob_auto_camera.location = (6.33272, -6.30454, 5.87303)
ob_auto_camera.rotation_euler = (1.09748, -7.21219e-08, 0.694738)
scene.camera = ob_auto_camera
light_auto_sun = bpy.data.lights.new('AutoSun', 'SUN')
light_auto_sun.energy = 3.0
light_auto_sun.angle = 0.0523599
ob_auto_sun = bpy.data.objects.new('AutoSun', light_auto_sun)
scene.collection.objects.link(ob_auto_sun)
ob_auto_sun.rotation_euler = (0.872665, 0.174533, 0.523599)
bpy.context.view_layer.update()
